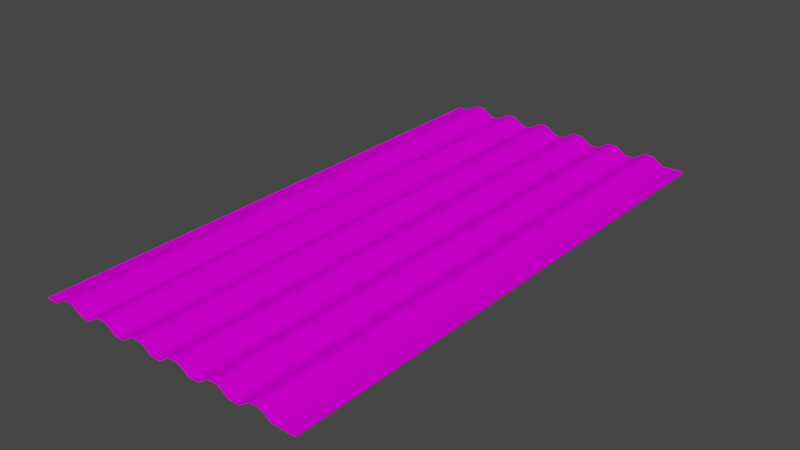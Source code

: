 # Source: me_corrugated_metal4x8.blend  (saved by Blender 3.2.14; exported with 4.5.12 LTS)
import bpy
from mathutils import Matrix  # noqa: F401  (used for matrix-valued properties, if any)

bpy.ops.wm.read_factory_settings(use_empty=True)
scene = bpy.context.scene
scene.name = 'Scene'

# ---- collections
col_collection = bpy.data.collections.new('Collection'); scene.collection.children.link(col_collection)

# ---- images (referenced by path relative to the original .blend; pixels are not part of the script)
import os
ASSET_DIR = os.environ.get("B2B_ASSET_DIR", "")  # directory of the original .blend (textures are referenced by path, not embedded)
HERE = os.path.dirname(os.path.abspath(__file__))  # packed textures are extracted next to this script under _unpacked/

def load_image(name, relpath, width, height, colorspace="sRGB"):
    """Load a texture the original file referenced (path relative to the .blend, or extracted next to this script)."""
    p = next((c for c in (os.path.join(HERE, relpath), os.path.join(ASSET_DIR, relpath)) if relpath and os.path.exists(c)), "")
    if p:
        img = bpy.data.images.load(p, check_existing=True)
        img.name = name
    else:  # same state as the original file: an image datablock whose file is absent (Cycles renders it pink)
        img = bpy.data.images.new(name, width, height)
        img.source = "FILE"
        img.filepath = "//" + (relpath or name)
    img.colorspace_settings.name = colorspace
    return img
img_me_corrugated_metal1_col_dds = load_image('me_corrugated_metal1_col.dds', 'me_corrugated_metal1_col.dds', 1024, 1024, 'sRGB')

# ---- materials (node trees are filled in below, after node groups)
mat_mtl_corrugated_metal = bpy.data.materials.new('mtl_corrugated_metal')
mat_mtl_corrugated_metal.use_transparent_shadow = False
mat_mtl_corrugated_metal.diffuse_color = (1.0, 1.0, 1.0, 1.0)
mat_mtl_corrugated_metal.roughness = 0.9684
mat_mtl_corrugated_metal.specular_intensity = 0.0

# ---- material node trees
mat_mtl_corrugated_metal.use_nodes = True; mat_mtl_corrugated_metal.node_tree.nodes.clear()
_N = mat_mtl_corrugated_metal.node_tree.nodes; _L = mat_mtl_corrugated_metal.node_tree.links
n0 = _N.new('ShaderNodeBsdfPrincipled'); n0.name = 'Principled BSDF'; n0.location = (10, 300)
n0.distribution = 'GGX'
n0.subsurface_method = 'RANDOM_WALK_SKIN'
n0.inputs[2].default_value = 0.9684
n0.inputs[3].default_value = 1.45
n0.inputs[13].default_value = 0.0
n0.inputs[27].default_value = (0.0, 0.0, 0.0, 1.0)
n0.inputs[28].default_value = 1.0
n1 = _N.new('ShaderNodeOutputMaterial'); n1.name = 'Material Output'; n1.location = (300, 300)
n2 = _N.new('ShaderNodeTexImage'); n2.name = 'Image Texture'; n2.location = (-300, 600)
n2.image = img_me_corrugated_metal1_col_dds
_L.new(n0.outputs[0], n1.inputs[0])
_L.new(n2.outputs[0], n0.inputs[0])
n1.is_active_output = True

# ---- world
world_world = bpy.data.worlds.new('World'); scene.world = world_world
world_world.use_nodes = True; world_world.node_tree.nodes.clear()
_N = world_world.node_tree.nodes; _L = world_world.node_tree.links
n0 = _N.new('ShaderNodeOutputWorld'); n0.name = 'World Output'; n0.location = (300, 300)
n1 = _N.new('ShaderNodeBackground'); n1.name = 'Background'; n1.location = (10, 300)
n1.inputs[0].default_value = (0.05088, 0.05088, 0.05088, 1.0)
_L.new(n1.outputs[0], n0.inputs[0])
n0.is_active_output = True
world_world.color = (0.05088, 0.05088, 0.05088)
world_world.use_sun_shadow = False
world_world.sun_shadow_jitter_overblur = 0.0

# ---- meshes
me_me_corrugated_metal1_lod01 = bpy.data.meshes.new('me_corrugated_metal1_lod01')
me_me_corrugated_metal1_lod01.from_pydata([(-61.97, -2.435, 121.9), (-56.62, -1.993, 121.9), (-61.97, -1.973, 121.9), (-62.09, -1.973, -121.9), (-56.62, -1.993, -121.9), (-62.09, -2.435, -121.9), (61.95, -2.445, 121.9), (62.07, -2.445, -121.9), (61.95, -1.983, 121.9), (62.07, -1.983, -121.9), (56.24, -1.993, 121.9), (61.95, -2.445, 121.9), (61.95, -1.983, 121.9), (56.24, -2.455, 121.9), (51.54, -1.993, 121.9), (51.54, -2.455, 121.9), (46.84, 0.7906, 121.9), (46.84, 1.253, 121.9), (42.13, 1.253, 121.9), (42.13, 0.7906, 121.9), (37.43, -1.993, 121.9), (37.43, -2.455, 121.9), (32.73, -1.993, 121.9), (32.73, -2.455, 121.9), (28.02, 0.7906, 121.9), (28.02, 1.253, 121.9), (23.32, 1.253, 121.9), (23.32, 0.7906, 121.9), (18.62, -1.993, 121.9), (18.62, -2.455, 121.9), (13.91, -1.993, 121.9), (13.91, -2.455, 121.9), (9.211, 0.7906, 121.9), (9.211, 1.253, 121.9), (4.508, 1.253, 121.9), (4.508, 0.7906, 121.9), (-0.1953, -1.993, 121.9), (-0.1953, -2.455, 121.9), (-4.898, -1.993, 121.9), (-4.898, -2.455, 121.9), (-9.602, 0.7906, 121.9), (-9.602, 1.253, 121.9), (-14.3, 1.253, 121.9), (-14.3, 0.7906, 121.9), (-19.01, -1.993, 121.9), (-19.01, -2.455, 121.9), (-23.71, -1.993, 121.9), (-23.71, -2.455, 121.9), (-28.41, 0.7906, 121.9), (-28.41, 1.253, 121.9), (-33.11, 1.253, 121.9), (-33.11, 0.7906, 121.9), (-37.81, -1.993, 121.9), (-37.81, -2.455, 121.9), (-42.51, -1.993, 121.9), (-42.51, -2.455, 121.9), (-47.22, 0.7906, 121.9), (-47.22, 1.253, 121.9), (-51.92, 1.253, 121.9), (-51.92, 0.7906, 121.9), (-56.62, -1.993, 121.9), (-56.62, -2.455, 121.9), (-61.97, -2.435, 121.9), (62.07, -1.983, -121.9), (56.24, -1.993, -121.9), (61.95, -1.983, 121.9), (56.24, -1.993, 121.9), (51.54, -1.993, -121.9), (51.54, -1.993, 121.9), (46.84, 1.253, -121.9), (46.84, 1.253, 121.9), (42.13, 1.253, -121.9), (42.13, 1.253, 121.9), (37.43, -1.993, -121.9), (37.43, -1.993, 121.9), (32.73, -1.993, -121.9), (32.73, -1.993, 121.9), (28.02, 1.253, -121.9), (28.02, 1.253, 121.9), (23.32, 1.253, -121.9), (23.32, 1.253, 121.9), (18.62, -1.993, -121.9), (18.62, -1.993, 121.9), (13.91, -1.993, -121.9), (13.91, -1.993, 121.9), (9.211, 1.253, -121.9), (9.211, 1.253, 121.9), (4.508, 1.253, -121.9), (4.508, 1.253, 121.9), (-0.1953, -1.993, -121.9), (-0.1953, -1.993, 121.9), (-4.898, -1.993, -121.9), (-4.898, -1.993, 121.9), (-9.602, 1.253, -121.9), (-9.602, 1.253, 121.9), (-14.3, 1.253, -121.9), (-14.3, 1.253, 121.9), (-19.01, -1.993, -121.9), (-19.01, -1.993, 121.9), (-23.71, -1.993, -121.9), (-23.71, -1.993, 121.9), (-28.41, 1.253, -121.9), (-28.41, 1.253, 121.9), (-33.11, 1.253, -121.9), (-33.11, 1.253, 121.9), (-37.81, -1.993, -121.9), (-37.81, -1.993, 121.9), (-42.51, -1.993, -121.9), (-42.51, -1.993, 121.9), (-47.22, 1.253, -121.9), (-47.22, 1.253, 121.9), (-51.92, 1.253, -121.9), (-51.92, 1.253, 121.9), (-56.62, -1.993, -121.9), (-56.62, -1.993, 121.9), (-61.97, -1.973, 121.9), (-62.09, -1.973, -121.9), (56.24, -1.993, -121.9), (62.07, -1.983, -121.9), (62.07, -2.445, -121.9), (56.24, -2.455, -121.9), (51.54, -2.455, -121.9), (51.54, -1.993, -121.9), (46.84, 0.7906, -121.9), (46.84, 1.253, -121.9), (42.13, 0.7906, -121.9), (42.13, 1.253, -121.9), (37.43, -1.993, -121.9), (37.43, -2.455, -121.9), (32.73, -2.455, -121.9), (32.73, -1.993, -121.9), (28.02, 0.7906, -121.9), (28.02, 1.253, -121.9), (23.32, 0.7906, -121.9), (23.32, 1.253, -121.9), (18.62, -1.993, -121.9), (18.62, -2.455, -121.9), (13.91, -2.455, -121.9), (13.91, -1.993, -121.9), (9.211, 0.7906, -121.9), (9.211, 1.253, -121.9), (4.508, 0.7906, -121.9), (4.508, 1.253, -121.9), (-0.1953, -1.993, -121.9), (-0.1953, -2.455, -121.9), (-4.898, -2.455, -121.9), (-4.898, -1.993, -121.9), (-9.602, 0.7906, -121.9), (-9.602, 1.253, -121.9), (-14.3, 0.7906, -121.9), (-14.3, 1.253, -121.9), (-19.01, -1.993, -121.9), (-19.01, -2.455, -121.9), (-23.71, -2.455, -121.9), (-23.71, -1.993, -121.9), (-28.41, 0.7906, -121.9), (-28.41, 1.253, -121.9), (-33.11, 0.7906, -121.9), (-33.11, 1.253, -121.9), (-37.81, -1.993, -121.9), (-37.81, -2.455, -121.9), (-42.51, -2.455, -121.9), (-42.51, -1.993, -121.9), (-47.22, 0.7906, -121.9), (-47.22, 1.253, -121.9), (-51.92, 0.7906, -121.9), (-51.92, 1.253, -121.9), (-56.62, -1.993, -121.9), (-56.62, -2.455, -121.9), (-62.09, -2.435, -121.9), (61.95, -2.445, 121.9), (56.24, -2.455, -121.9), (62.07, -2.445, -121.9), (56.24, -2.455, 121.9), (51.54, -2.455, 121.9), (51.54, -2.455, -121.9), (46.84, 0.7906, 121.9), (46.84, 0.7906, -121.9), (42.13, 0.7906, 121.9), (42.13, 0.7906, -121.9), (37.43, -2.455, 121.9), (37.43, -2.455, -121.9), (32.73, -2.455, 121.9), (32.73, -2.455, -121.9), (28.02, 0.7906, 121.9), (28.02, 0.7906, -121.9), (23.32, 0.7906, 121.9), (23.32, 0.7906, -121.9), (18.62, -2.455, 121.9), (18.62, -2.455, -121.9), (13.91, -2.455, 121.9), (13.91, -2.455, -121.9), (9.211, 0.7906, 121.9), (9.211, 0.7906, -121.9), (4.508, 0.7906, 121.9), (4.508, 0.7906, -121.9), (-0.1953, -2.455, 121.9), (-0.1953, -2.455, -121.9), (-4.898, -2.455, 121.9), (-4.898, -2.455, -121.9), (-9.602, 0.7906, 121.9), (-9.602, 0.7906, -121.9), (-14.3, 0.7906, 121.9), (-14.3, 0.7906, -121.9), (-19.01, -2.455, 121.9), (-19.01, -2.455, -121.9), (-23.71, -2.455, 121.9), (-23.71, -2.455, -121.9), (-28.41, 0.7906, 121.9), (-28.41, 0.7906, -121.9), (-33.11, 0.7906, 121.9), (-33.11, 0.7906, -121.9), (-37.81, -2.455, 121.9), (-37.81, -2.455, -121.9), (-42.51, -2.455, 121.9), (-42.51, -2.455, -121.9), (-47.22, 0.7906, 121.9), (-47.22, 0.7906, -121.9), (-51.92, 0.7906, 121.9), (-51.92, 0.7906, -121.9), (-56.62, -2.455, 121.9), (-56.62, -2.455, -121.9), (-61.97, -2.435, 121.9), (-62.09, -2.435, -121.9), (-61.97, -1.973, 121.9), (-62.09, -1.973, -121.9), (-61.97, -2.435, 121.9), (-62.09, -2.435, -121.9)], [], [(0, 1, 2), (3, 4, 5), (6, 7, 8), (7, 9, 8), (10, 11, 12), (13, 11, 10), (13, 10, 14), (15, 13, 14), (16, 15, 14), (17, 16, 14), (16, 17, 18), (19, 16, 18), (20, 19, 18), (21, 19, 20), (21, 20, 22), (23, 21, 22), (24, 23, 22), (25, 24, 22), (24, 25, 26), (27, 24, 26), (28, 27, 26), (29, 27, 28), (29, 28, 30), (31, 29, 30), (32, 31, 30), (33, 32, 30), (32, 33, 34), (35, 32, 34), (36, 35, 34), (37, 35, 36), (37, 36, 38), (39, 37, 38), (40, 39, 38), (41, 40, 38), (40, 41, 42), (43, 40, 42), (44, 43, 42), (45, 43, 44), (45, 44, 46), (47, 45, 46), (48, 47, 46), (49, 48, 46), (48, 49, 50), (51, 48, 50), (52, 51, 50), (53, 51, 52), (53, 52, 54), (55, 53, 54), (56, 55, 54), (57, 56, 54), (56, 57, 58), (59, 56, 58), (60, 59, 58), (61, 59, 60), (61, 60, 62), (63, 64, 65), (64, 66, 65), (66, 64, 67), (68, 66, 67), (67, 69, 68), (69, 70, 68), (70, 69, 71), (72, 70, 71), (71, 73, 72), (73, 74, 72), (74, 73, 75), (76, 74, 75), (75, 77, 76), (77, 78, 76), (78, 77, 79), (80, 78, 79), (79, 81, 80), (81, 82, 80), (82, 81, 83), (84, 82, 83), (83, 85, 84), (85, 86, 84), (86, 85, 87), (88, 86, 87), (87, 89, 88), (89, 90, 88), (90, 89, 91), (92, 90, 91), (91, 93, 92), (93, 94, 92), (94, 93, 95), (96, 94, 95), (95, 97, 96), (97, 98, 96), (98, 97, 99), (100, 98, 99), (99, 101, 100), (101, 102, 100), (102, 101, 103), (104, 102, 103), (103, 105, 104), (105, 106, 104), (106, 105, 107), (108, 106, 107), (107, 109, 108), (109, 110, 108), (110, 109, 111), (112, 110, 111), (111, 113, 112), (113, 114, 112), (114, 113, 115), (115, 113, 116), (117, 118, 119), (120, 117, 119), (117, 120, 121), (122, 117, 121), (123, 122, 121), (124, 122, 123), (124, 123, 125), (126, 124, 125), (127, 126, 125), (128, 127, 125), (127, 128, 129), (130, 127, 129), (131, 130, 129), (132, 130, 131), (132, 131, 133), (134, 132, 133), (135, 134, 133), (136, 135, 133), (135, 136, 137), (138, 135, 137), (139, 138, 137), (140, 138, 139), (140, 139, 141), (142, 140, 141), (143, 142, 141), (144, 143, 141), (143, 144, 145), (146, 143, 145), (147, 146, 145), (148, 146, 147), (148, 147, 149), (150, 148, 149), (151, 150, 149), (152, 151, 149), (151, 152, 153), (154, 151, 153), (155, 154, 153), (156, 154, 155), (156, 155, 157), (158, 156, 157), (159, 158, 157), (160, 159, 157), (159, 160, 161), (162, 159, 161), (163, 162, 161), (164, 162, 163), (164, 163, 165), (166, 164, 165), (167, 166, 165), (168, 167, 165), (167, 168, 169), (170, 171, 172), (173, 171, 170), (171, 173, 174), (175, 171, 174), (174, 176, 175), (176, 177, 175), (177, 176, 178), (179, 177, 178), (178, 180, 179), (180, 181, 179), (181, 180, 182), (183, 181, 182), (182, 184, 183), (184, 185, 183), (185, 184, 186), (187, 185, 186), (186, 188, 187), (188, 189, 187), (189, 188, 190), (191, 189, 190), (190, 192, 191), (192, 193, 191), (193, 192, 194), (195, 193, 194), (194, 196, 195), (196, 197, 195), (197, 196, 198), (199, 197, 198), (198, 200, 199), (200, 201, 199), (201, 200, 202), (203, 201, 202), (202, 204, 203), (204, 205, 203), (205, 204, 206), (207, 205, 206), (206, 208, 207), (208, 209, 207), (209, 208, 210), (211, 209, 210), (210, 212, 211), (212, 213, 211), (213, 212, 214), (215, 213, 214), (214, 216, 215), (216, 217, 215), (217, 216, 218), (219, 217, 218), (218, 220, 219), (220, 221, 219), (221, 220, 222), (223, 221, 222), (224, 225, 226), (225, 227, 226)])
me_me_corrugated_metal1_lod01.polygons.foreach_set('use_smooth', [True] * 212)
_uv = me_me_corrugated_metal1_lod01.uv_layers.new(name='UVMap')
_uv.uv.foreach_set('vector', [0.5068, 0.986, 0.5246, 0.9958, 0.5079, 0.986, 0.5074, 0.001825, 0.5246, 0.01171, 0.5063, 0.001825, 0.9946, 0.986, 0.995, 0.001825, 0.995, 0.986, 0.995, 0.001825, 0.9954, 0.001825, 0.995, 0.986, 0.9802, 0.9958, 0.9946, 0.986, 0.995, 0.986, 0.979, 0.986, 0.9946, 0.986, 0.9802, 0.9958, 0.979, 0.986, 0.9802, 0.9958, 0.9612, 0.9958, 0.96, 0.986, 0.979, 0.986, 0.9612, 0.9958, 0.941, 0.986, 0.96, 0.986, 0.9612, 0.9958, 0.9422, 0.9958, 0.941, 0.986, 0.9612, 0.9958, 0.941, 0.986, 0.9422, 0.9958, 0.9232, 0.9958, 0.922, 0.986, 0.941, 0.986, 0.9232, 0.9958, 0.9042, 0.9958, 0.922, 0.986, 0.9232, 0.9958, 0.9031, 0.986, 0.922, 0.986, 0.9042, 0.9958, 0.9031, 0.986, 0.9042, 0.9958, 0.8852, 0.9958, 0.8841, 0.986, 0.9031, 0.986, 0.8852, 0.9958, 0.8651, 0.986, 0.8841, 0.986, 0.8852, 0.9958, 0.8663, 0.9958, 0.8651, 0.986, 0.8852, 0.9958, 0.8651, 0.986, 0.8663, 0.9958, 0.8473, 0.9958, 0.8461, 0.986, 0.8651, 0.986, 0.8473, 0.9958, 0.8283, 0.9958, 0.8461, 0.986, 0.8473, 0.9958, 0.8271, 0.986, 0.8461, 0.986, 0.8283, 0.9958, 0.8271, 0.986, 0.8283, 0.9958, 0.8093, 0.9958, 0.8082, 0.986, 0.8271, 0.986, 0.8093, 0.9958, 0.7892, 0.986, 0.8082, 0.986, 0.8093, 0.9958, 0.7903, 0.9958, 0.7892, 0.986, 0.8093, 0.9958, 0.7892, 0.986, 0.7903, 0.9958, 0.7714, 0.9958, 0.7702, 0.986, 0.7892, 0.986, 0.7714, 0.9958, 0.7524, 0.9958, 0.7702, 0.986, 0.7714, 0.9958, 0.7512, 0.986, 0.7702, 0.986, 0.7524, 0.9958, 0.7512, 0.986, 0.7524, 0.9958, 0.7334, 0.9958, 0.7322, 0.986, 0.7512, 0.986, 0.7334, 0.9958, 0.7132, 0.986, 0.7322, 0.986, 0.7334, 0.9958, 0.7144, 0.9958, 0.7132, 0.986, 0.7334, 0.9958, 0.7132, 0.986, 0.7144, 0.9958, 0.6954, 0.9958, 0.6943, 0.986, 0.7132, 0.986, 0.6954, 0.9958, 0.6765, 0.9958, 0.6943, 0.986, 0.6954, 0.9958, 0.6753, 0.986, 0.6943, 0.986, 0.6765, 0.9958, 0.6753, 0.986, 0.6765, 0.9958, 0.6575, 0.9958, 0.6563, 0.986, 0.6753, 0.986, 0.6575, 0.9958, 0.6373, 0.986, 0.6563, 0.986, 0.6575, 0.9958, 0.6385, 0.9958, 0.6373, 0.986, 0.6575, 0.9958, 0.6373, 0.986, 0.6385, 0.9958, 0.6195, 0.9958, 0.6184, 0.986, 0.6373, 0.986, 0.6195, 0.9958, 0.6006, 0.9958, 0.6184, 0.986, 0.6195, 0.9958, 0.5994, 0.986, 0.6184, 0.986, 0.6006, 0.9958, 0.5994, 0.986, 0.6006, 0.9958, 0.5816, 0.9958, 0.5804, 0.986, 0.5994, 0.986, 0.5816, 0.9958, 0.5614, 0.986, 0.5804, 0.986, 0.5816, 0.9958, 0.5626, 0.9958, 0.5614, 0.986, 0.5816, 0.9958, 0.5614, 0.986, 0.5626, 0.9958, 0.5436, 0.9958, 0.5424, 0.986, 0.5614, 0.986, 0.5436, 0.9958, 0.5246, 0.9958, 0.5424, 0.986, 0.5436, 0.9958, 0.5235, 0.986, 0.5424, 0.986, 0.5246, 0.9958, 0.5235, 0.986, 0.5246, 0.9958, 0.5068, 0.986, 0.9954, 0.001825, 0.9802, 0.01171, 0.995, 0.986, 0.9802, 0.01171, 0.9802, 0.9958, 0.995, 0.986, 0.9802, 0.9958, 0.9802, 0.01171, 0.9612, 0.01171, 0.9612, 0.9958, 0.9802, 0.9958, 0.9612, 0.01171, 0.9612, 0.01171, 0.9422, 0.01171, 0.9612, 0.9958, 0.9422, 0.01171, 0.9422, 0.9958, 0.9612, 0.9958, 0.9422, 0.9958, 0.9422, 0.01171, 0.9232, 0.01171, 0.9232, 0.9958, 0.9422, 0.9958, 0.9232, 0.01171, 0.9232, 0.01171, 0.9042, 0.01171, 0.9232, 0.9958, 0.9042, 0.01171, 0.9042, 0.9958, 0.9232, 0.9958, 0.9042, 0.9958, 0.9042, 0.01171, 0.8852, 0.01171, 0.8852, 0.9958, 0.9042, 0.9958, 0.8852, 0.01171, 0.8852, 0.01171, 0.8663, 0.01171, 0.8852, 0.9958, 0.8663, 0.01171, 0.8663, 0.9958, 0.8852, 0.9958, 0.8663, 0.9958, 0.8663, 0.01171, 0.8473, 0.01171, 0.8473, 0.9958, 0.8663, 0.9958, 0.8473, 0.01171, 0.8473, 0.01171, 0.8283, 0.01171, 0.8473, 0.9958, 0.8283, 0.01171, 0.8283, 0.9958, 0.8473, 0.9958, 0.8283, 0.9958, 0.8283, 0.01171, 0.8093, 0.01171, 0.8093, 0.9958, 0.8283, 0.9958, 0.8093, 0.01171, 0.8093, 0.01171, 0.7903, 0.01171, 0.8093, 0.9958, 0.7903, 0.01171, 0.7903, 0.9958, 0.8093, 0.9958, 0.7903, 0.9958, 0.7903, 0.01171, 0.7714, 0.01171, 0.7714, 0.9958, 0.7903, 0.9958, 0.7714, 0.01171, 0.7714, 0.01171, 0.7524, 0.01171, 0.7714, 0.9958, 0.7524, 0.01171, 0.7524, 0.9958, 0.7714, 0.9958, 0.7524, 0.9958, 0.7524, 0.01171, 0.7334, 0.01171, 0.7334, 0.9958, 0.7524, 0.9958, 0.7334, 0.01171, 0.7334, 0.01171, 0.7144, 0.01171, 0.7334, 0.9958, 0.7144, 0.01171, 0.7144, 0.9958, 0.7334, 0.9958, 0.7144, 0.9958, 0.7144, 0.01171, 0.6954, 0.01171, 0.6954, 0.9958, 0.7144, 0.9958, 0.6954, 0.01171, 0.6954, 0.01171, 0.6765, 0.01171, 0.6954, 0.9958, 0.6765, 0.01171, 0.6765, 0.9958, 0.6954, 0.9958, 0.6765, 0.9958, 0.6765, 0.01171, 0.6575, 0.01171, 0.6575, 0.9958, 0.6765, 0.9958, 0.6575, 0.01171, 0.6575, 0.01171, 0.6385, 0.01171, 0.6575, 0.9958, 0.6385, 0.01171, 0.6385, 0.9958, 0.6575, 0.9958, 0.6385, 0.9958, 0.6385, 0.01171, 0.6195, 0.01171, 0.6195, 0.9958, 0.6385, 0.9958, 0.6195, 0.01171, 0.6195, 0.01171, 0.6006, 0.01171, 0.6195, 0.9958, 0.6006, 0.01171, 0.6006, 0.9958, 0.6195, 0.9958, 0.6006, 0.9958, 0.6006, 0.01171, 0.5816, 0.01171, 0.5816, 0.9958, 0.6006, 0.9958, 0.5816, 0.01171, 0.5816, 0.01171, 0.5626, 0.01171, 0.5816, 0.9958, 0.5626, 0.01171, 0.5626, 0.9958, 0.5816, 0.9958, 0.5626, 0.9958, 0.5626, 0.01171, 0.5436, 0.01171, 0.5436, 0.9958, 0.5626, 0.9958, 0.5436, 0.01171, 0.5436, 0.01171, 0.5246, 0.01171, 0.5436, 0.9958, 0.5246, 0.01171, 0.5246, 0.9958, 0.5436, 0.9958, 0.5246, 0.9958, 0.5246, 0.01171, 0.5079, 0.986, 0.5079, 0.986, 0.5246, 0.01171, 0.5074, 0.001825, 0.9802, 0.01171, 0.9954, 0.001825, 0.995, 0.001825, 0.979, 0.001825, 0.9802, 0.01171, 0.995, 0.001825, 0.9802, 0.01171, 0.979, 0.001825, 0.96, 0.001825, 0.9612, 0.01171, 0.9802, 0.01171, 0.96, 0.001825, 0.941, 0.001825, 0.9612, 0.01171, 0.96, 0.001825, 0.9422, 0.01171, 0.9612, 0.01171, 0.941, 0.001825, 0.9422, 0.01171, 0.941, 0.001825, 0.922, 0.001825, 0.9232, 0.01171, 0.9422, 0.01171, 0.922, 0.001825, 0.9042, 0.01171, 0.9232, 0.01171, 0.922, 0.001825, 0.9031, 0.001825, 0.9042, 0.01171, 0.922, 0.001825, 0.9042, 0.01171, 0.9031, 0.001825, 0.8841, 0.001825, 0.8852, 0.01171, 0.9042, 0.01171, 0.8841, 0.001825, 0.8651, 0.001825, 0.8852, 0.01171, 0.8841, 0.001825, 0.8663, 0.01171, 0.8852, 0.01171, 0.8651, 0.001825, 0.8663, 0.01171, 0.8651, 0.001825, 0.8461, 0.001825, 0.8473, 0.01171, 0.8663, 0.01171, 0.8461, 0.001825, 0.8283, 0.01171, 0.8473, 0.01171, 0.8461, 0.001825, 0.8271, 0.001825, 0.8283, 0.01171, 0.8461, 0.001825, 0.8283, 0.01171, 0.8271, 0.001825, 0.8082, 0.001825, 0.8093, 0.01171, 0.8283, 0.01171, 0.8082, 0.001825, 0.7892, 0.001825, 0.8093, 0.01171, 0.8082, 0.001825, 0.7903, 0.01171, 0.8093, 0.01171, 0.7892, 0.001825, 0.7903, 0.01171, 0.7892, 0.001825, 0.7702, 0.001825, 0.7714, 0.01171, 0.7903, 0.01171, 0.7702, 0.001825, 0.7524, 0.01171, 0.7714, 0.01171, 0.7702, 0.001825, 0.7512, 0.001825, 0.7524, 0.01171, 0.7702, 0.001825, 0.7524, 0.01171, 0.7512, 0.001825, 0.7322, 0.001825, 0.7334, 0.01171, 0.7524, 0.01171, 0.7322, 0.001825, 0.7132, 0.001825, 0.7334, 0.01171, 0.7322, 0.001825, 0.7144, 0.01171, 0.7334, 0.01171, 0.7132, 0.001825, 0.7144, 0.01171, 0.7132, 0.001825, 0.6943, 0.001825, 0.6954, 0.01171, 0.7144, 0.01171, 0.6943, 0.001825, 0.6765, 0.01171, 0.6954, 0.01171, 0.6943, 0.001825, 0.6753, 0.001825, 0.6765, 0.01171, 0.6943, 0.001825, 0.6765, 0.01171, 0.6753, 0.001825, 0.6563, 0.001825, 0.6575, 0.01171, 0.6765, 0.01171, 0.6563, 0.001825, 0.6373, 0.001825, 0.6575, 0.01171, 0.6563, 0.001825, 0.6385, 0.01171, 0.6575, 0.01171, 0.6373, 0.001825, 0.6385, 0.01171, 0.6373, 0.001825, 0.6184, 0.001825, 0.6195, 0.01171, 0.6385, 0.01171, 0.6184, 0.001825, 0.6006, 0.01171, 0.6195, 0.01171, 0.6184, 0.001825, 0.5994, 0.001825, 0.6006, 0.01171, 0.6184, 0.001825, 0.6006, 0.01171, 0.5994, 0.001825, 0.5804, 0.001825, 0.5816, 0.01171, 0.6006, 0.01171, 0.5804, 0.001825, 0.5614, 0.001825, 0.5816, 0.01171, 0.5804, 0.001825, 0.5626, 0.01171, 0.5816, 0.01171, 0.5614, 0.001825, 0.5626, 0.01171, 0.5614, 0.001825, 0.5424, 0.001825, 0.5436, 0.01171, 0.5626, 0.01171, 0.5424, 0.001825, 0.5246, 0.01171, 0.5436, 0.01171, 0.5424, 0.001825, 0.5235, 0.001825, 0.5246, 0.01171, 0.5424, 0.001825, 0.5246, 0.01171, 0.5235, 0.001825, 0.5063, 0.001825, 0.5068, 0.986, 0.5223, 0.001825, 0.5063, 0.001825, 0.5223, 0.986, 0.5223, 0.001825, 0.5068, 0.986, 0.5223, 0.001825, 0.5223, 0.986, 0.5413, 0.986, 0.5413, 0.001825, 0.5223, 0.001825, 0.5413, 0.986, 0.5413, 0.986, 0.5603, 0.986, 0.5413, 0.001825, 0.5603, 0.986, 0.5603, 0.001825, 0.5413, 0.001825, 0.5603, 0.001825, 0.5603, 0.986, 0.5793, 0.986, 0.5793, 0.001825, 0.5603, 0.001825, 0.5793, 0.986, 0.5793, 0.986, 0.5982, 0.986, 0.5793, 0.001825, 0.5982, 0.986, 0.5982, 0.001825, 0.5793, 0.001825, 0.5982, 0.001825, 0.5982, 0.986, 0.6172, 0.986, 0.6172, 0.001825, 0.5982, 0.001825, 0.6172, 0.986, 0.6172, 0.986, 0.6362, 0.986, 0.6172, 0.001825, 0.6362, 0.986, 0.6362, 0.001825, 0.6172, 0.001825, 0.6362, 0.001825, 0.6362, 0.986, 0.6552, 0.986, 0.6552, 0.001825, 0.6362, 0.001825, 0.6552, 0.986, 0.6552, 0.986, 0.6742, 0.986, 0.6552, 0.001825, 0.6742, 0.986, 0.6742, 0.001825, 0.6552, 0.001825, 0.6742, 0.001825, 0.6742, 0.986, 0.6932, 0.986, 0.6932, 0.001825, 0.6742, 0.001825, 0.6932, 0.986, 0.6932, 0.986, 0.7121, 0.986, 0.6932, 0.001825, 0.7121, 0.986, 0.7121, 0.001825, 0.6932, 0.001825, 0.7121, 0.001825, 0.7121, 0.986, 0.7311, 0.986, 0.7311, 0.001825, 0.7121, 0.001825, 0.7311, 0.986, 0.7311, 0.986, 0.7501, 0.986, 0.7311, 0.001825, 0.7501, 0.986, 0.7501, 0.001825, 0.7311, 0.001825, 0.7501, 0.001825, 0.7501, 0.986, 0.7691, 0.986, 0.7691, 0.001825, 0.7501, 0.001825, 0.7691, 0.986, 0.7691, 0.986, 0.7881, 0.986, 0.7691, 0.001825, 0.7881, 0.986, 0.7881, 0.001825, 0.7691, 0.001825, 0.7881, 0.001825, 0.7881, 0.986, 0.807, 0.986, 0.807, 0.001825, 0.7881, 0.001825, 0.807, 0.986, 0.807, 0.986, 0.826, 0.986, 0.807, 0.001825, 0.826, 0.986, 0.826, 0.001825, 0.807, 0.001825, 0.826, 0.001825, 0.826, 0.986, 0.845, 0.986, 0.845, 0.001825, 0.826, 0.001825, 0.845, 0.986, 0.845, 0.986, 0.864, 0.986, 0.845, 0.001825, 0.864, 0.986, 0.864, 0.001825, 0.845, 0.001825, 0.864, 0.001825, 0.864, 0.986, 0.883, 0.986, 0.883, 0.001825, 0.864, 0.001825, 0.883, 0.986, 0.883, 0.986, 0.9019, 0.986, 0.883, 0.001825, 0.9019, 0.986, 0.9019, 0.001825, 0.883, 0.001825, 0.9019, 0.001825, 0.9019, 0.986, 0.9209, 0.986, 0.9209, 0.001825, 0.9019, 0.001825, 0.9209, 0.986, 0.9209, 0.986, 0.9399, 0.986, 0.9209, 0.001825, 0.9399, 0.986, 0.9399, 0.001825, 0.9209, 0.001825, 0.9399, 0.001825, 0.9399, 0.986, 0.9589, 0.986, 0.9589, 0.001825, 0.9399, 0.001825, 0.9589, 0.986, 0.9589, 0.986, 0.9778, 0.986, 0.9589, 0.001825, 0.9778, 0.986, 0.9778, 0.001825, 0.9589, 0.001825, 0.9778, 0.001825, 0.9778, 0.986, 0.9946, 0.986, 0.995, 0.001825, 0.9778, 0.001825, 0.9946, 0.986, 0.5079, 0.986, 0.5074, 0.001825, 0.5068, 0.986, 0.5074, 0.001825, 0.5063, 0.001825, 0.5068, 0.986])
me_me_corrugated_metal1_lod01.materials.append(mat_mtl_corrugated_metal)
me_me_corrugated_metal1_lod01.update()
me_me_corrugated_metal1_lod01.normals_split_custom_set([tuple(v) for v in zip(*[iter([1.35e-06, 0.0, 1.0, 1.35e-06, 0.0, 1.0, 1.35e-06, 0.0, 1.0, 0.0, 0.0, -1.0, 0.0, 0.0, -1.0, 0.0, 0.0, -1.0, 0.8839, -0.4676, 0.0003383, 0.8839, -0.4676, 0.0002487, 1.0, 0.0, 0.0004842, 0.8839, -0.4676, 0.0002487, 1.0, 0.0, 0.0004842, 1.0, 0.0, 0.0004842, 1.297e-06, 0.0, 1.0, -2.593e-06, 0.0, 1.0, -2.89e-06, 0.0, 1.0, 1.444e-06, 0.0, 1.0, -2.593e-06, 0.0, 1.0, 1.297e-06, 0.0, 1.0, 1.444e-06, 0.0, 1.0, 1.297e-06, 0.0, 1.0, 9.863e-06, 0.0, 1.0, 6.685e-06, 0.0, 1.0, 1.444e-06, 0.0, 1.0, 9.863e-06, 0.0, 1.0, 3.263e-07, 0.0, 1.0, 6.685e-06, 0.0, 1.0, 9.863e-06, 0.0, 1.0, 0.0, 0.0, 1.0, 3.263e-07, 0.0, 1.0, 9.863e-06, 0.0, 1.0, 3.263e-07, 0.0, 1.0, 0.0, 0.0, 1.0, -2.674e-06, 0.0, 1.0, -4.467e-06, 0.0, 1.0, 3.263e-07, 0.0, 1.0, -2.674e-06, 0.0, 1.0, -1.591e-05, 0.0, 1.0, -4.467e-06, 0.0, 1.0, -2.674e-06, 0.0, 1.0, -1.07e-05, 0.0, 1.0, -4.467e-06, 0.0, 1.0, -1.591e-05, 0.0, 1.0, -1.07e-05, 0.0, 1.0, -1.591e-05, 0.0, 1.0, 9.863e-06, 0.0, 1.0, 6.685e-06, 0.0, 1.0, -1.07e-05, 0.0, 1.0, 9.863e-06, 0.0, 1.0, 3.263e-07, 0.0, 1.0, 6.685e-06, 0.0, 1.0, 9.863e-06, 0.0, 1.0, 0.0, 0.0, 1.0, 3.263e-07, 0.0, 1.0, 9.863e-06, 0.0, 1.0, 3.263e-07, 0.0, 1.0, 0.0, 0.0, 1.0, -2.674e-06, 0.0, 1.0, -4.467e-06, 0.0, 1.0, 3.263e-07, 0.0, 1.0, -2.674e-06, 0.0, 1.0, -1.591e-05, 0.0, 1.0, -4.467e-06, 0.0, 1.0, -2.674e-06, 0.0, 1.0, -1.07e-05, 0.0, 1.0, -4.467e-06, 0.0, 1.0, -1.591e-05, 0.0, 1.0, -1.07e-05, 0.0, 1.0, -1.591e-05, 0.0, 1.0, 9.863e-06, 0.0, 1.0, 6.685e-06, 0.0, 1.0, -1.07e-05, 0.0, 1.0, 9.863e-06, 0.0, 1.0, 3.263e-07, 0.0, 1.0, 6.685e-06, 0.0, 1.0, 9.863e-06, 0.0, 1.0, 0.0, 0.0, 1.0, 3.263e-07, 0.0, 1.0, 9.863e-06, 0.0, 1.0, 3.263e-07, 0.0, 1.0, 0.0, 0.0, 1.0, -2.674e-06, 0.0, 1.0, -4.467e-06, 0.0, 1.0, 3.263e-07, 0.0, 1.0, -2.674e-06, 0.0, 1.0, -1.591e-05, 0.0, 1.0, -4.467e-06, 0.0, 1.0, -2.674e-06, 0.0, 1.0, -1.07e-05, 0.0, 1.0, -4.467e-06, 0.0, 1.0, -1.591e-05, 0.0, 1.0, -1.07e-05, 0.0, 1.0, -1.591e-05, 0.0, 1.0, 9.863e-06, 0.0, 1.0, 6.685e-06, 0.0, 1.0, -1.07e-05, 0.0, 1.0, 9.863e-06, 0.0, 1.0, 3.263e-07, 0.0, 1.0, 6.685e-06, 0.0, 1.0, 9.863e-06, 0.0, 1.0, 0.0, 0.0, 1.0, 3.263e-07, 0.0, 1.0, 9.863e-06, 0.0, 1.0, 3.263e-07, 0.0, 1.0, 0.0, 0.0, 1.0, -2.674e-06, 0.0, 1.0, -4.467e-06, 0.0, 1.0, 3.263e-07, 0.0, 1.0, -2.674e-06, 0.0, 1.0, -1.591e-05, 0.0, 1.0, -4.467e-06, 0.0, 1.0, -2.674e-06, 0.0, 1.0, -1.07e-05, 0.0, 1.0, -4.467e-06, 0.0, 1.0, -1.591e-05, 0.0, 1.0, -1.07e-05, 0.0, 1.0, -1.591e-05, 0.0, 1.0, 9.863e-06, 0.0, 1.0, 6.685e-06, 0.0, 1.0, -1.07e-05, 0.0, 1.0, 9.863e-06, 0.0, 1.0, 3.263e-07, 0.0, 1.0, 6.685e-06, 0.0, 1.0, 9.863e-06, 0.0, 1.0, 0.0, 0.0, 1.0, 3.263e-07, 0.0, 1.0, 9.863e-06, 0.0, 1.0, 3.263e-07, 0.0, 1.0, 0.0, 0.0, 1.0, -2.676e-06, 0.0, 1.0, -4.472e-06, 0.0, 1.0, 3.263e-07, 0.0, 1.0, -2.676e-06, 0.0, 1.0, -1.593e-05, 0.0, 1.0, -4.472e-06, 0.0, 1.0, -2.676e-06, 0.0, 1.0, -1.07e-05, 0.0, 1.0, -4.472e-06, 0.0, 1.0, -1.593e-05, 0.0, 1.0, -1.07e-05, 0.0, 1.0, -1.593e-05, 0.0, 1.0, 9.863e-06, 0.0, 1.0, 6.685e-06, 0.0, 1.0, -1.07e-05, 0.0, 1.0, 9.863e-06, 0.0, 1.0, 3.263e-07, 0.0, 1.0, 6.685e-06, 0.0, 1.0, 9.863e-06, 0.0, 1.0, 0.0, 0.0, 1.0, 3.263e-07, 0.0, 1.0, 9.863e-06, 0.0, 1.0, 3.263e-07, 0.0, 1.0, 0.0, 0.0, 1.0, -2.674e-06, 0.0, 1.0, -4.467e-06, 0.0, 1.0, 3.263e-07, 0.0, 1.0, -2.674e-06, 0.0, 1.0, -1.627e-05, 0.0, 1.0, -4.467e-06, 0.0, 1.0, -2.674e-06, 0.0, 1.0, -1.071e-05, 0.0, 1.0, -4.467e-06, 0.0, 1.0, -1.627e-05, 0.0, 1.0, -1.071e-05, 0.0, 1.0, -1.627e-05, 0.0, 1.0, 0.0, 0.0, 1.0, -0.007419, 1.0, 0.0001331, -0.003877, 1.0, 7.369e-05, 0.003856, 1.0, -0.0001307, -0.003877, 1.0, 7.369e-05, 0.002334, 1.0, -7.85e-05, 0.003856, 1.0, -0.0001307, 0.002334, 1.0, -7.85e-05, -0.003877, 1.0, 7.369e-05, 0.2975, 0.9547, 0.0, 0.2975, 0.9547, 0.0, 0.002334, 1.0, -7.85e-05, 0.2975, 0.9547, 0.0, 0.2975, 0.9547, 0.0, 0.2975, 0.9547, 0.0, 0.2975, 0.9547, 0.0, 0.2975, 0.9547, 0.0, 0.2975, 0.9547, 0.0, 0.2975, 0.9547, 0.0, 0.2975, 0.9547, 0.0, 0.2975, 0.9547, 0.0, -0.2975, 0.9547, 0.0, -0.2975, 0.9547, 0.0, 0.2975, 0.9547, 0.0, -0.2975, 0.9547, 0.0, -0.2975, 0.9547, 0.0, -0.2975, 0.9547, 0.0, -0.2975, 0.9547, 0.0, -0.2975, 0.9547, 0.0, -0.2975, 0.9547, 0.0, -0.2975, 0.9547, 0.0, -0.2975, 0.9547, 0.0, -0.2975, 0.9547, 0.0, 0.2975, 0.9547, 0.0, 0.2975, 0.9547, 0.0, -0.2975, 0.9547, 0.0, 0.2975, 0.9547, 0.0, 0.2975, 0.9547, 0.0, 0.2975, 0.9547, 0.0, 0.2975, 0.9547, 0.0, 0.2975, 0.9547, 0.0, 0.2975, 0.9547, 0.0, 0.2975, 0.9547, 0.0, 0.2975, 0.9547, 0.0, 0.2975, 0.9547, 0.0, -0.2975, 0.9547, 0.0, -0.2975, 0.9547, 0.0, 0.2975, 0.9547, 0.0, -0.2975, 0.9547, 0.0, -0.2975, 0.9547, 0.0, -0.2975, 0.9547, 0.0, -0.2975, 0.9547, 0.0, -0.2975, 0.9547, 0.0, -0.2975, 0.9547, 0.0, -0.2975, 0.9547, 0.0, -0.2975, 0.9547, 0.0, -0.2975, 0.9547, 0.0, 0.2975, 0.9547, 0.0, 0.2975, 0.9547, 0.0, -0.2975, 0.9547, 0.0, 0.2975, 0.9547, 0.0, 0.2975, 0.9547, 0.0, 0.2975, 0.9547, 0.0, 0.2975, 0.9547, 0.0, 0.2975, 0.9547, 0.0, 0.2975, 0.9547, 0.0, 0.2975, 0.9547, 0.0, 0.2975, 0.9547, 0.0, 0.2975, 0.9547, 0.0, -0.2975, 0.9547, 0.0, -0.2975, 0.9547, 0.0, 0.2975, 0.9547, 0.0, -0.2975, 0.9547, 0.0, -0.2975, 0.9547, 0.0, -0.2975, 0.9547, 0.0, -0.2975, 0.9547, 0.0, -0.2975, 0.9547, 0.0, -0.2975, 0.9547, 0.0, -0.2975, 0.9547, 0.0, -0.2975, 0.9547, 0.0, -0.2975, 0.9547, 0.0, 0.2975, 0.9547, 0.0, 0.2975, 0.9547, 0.0, -0.2975, 0.9547, 0.0, 0.2975, 0.9547, 0.0, 0.2975, 0.9547, 0.0, 0.2975, 0.9547, 0.0, 0.2975, 0.9547, 0.0, 0.2975, 0.9547, 0.0, 0.2975, 0.9547, 0.0, 0.2975, 0.9547, 0.0, 0.2975, 0.9547, 0.0, 0.2975, 0.9547, 0.0, -0.2975, 0.9547, 0.0, -0.2975, 0.9547, 0.0, 0.2975, 0.9547, 0.0, -0.2975, 0.9547, 0.0, -0.2975, 0.9547, 0.0, -0.2975, 0.9547, 0.0, -0.2975, 0.9547, 0.0, -0.2975, 0.9547, 0.0, -0.2975, 0.9547, 0.0, -0.2975, 0.9547, 0.0, -0.2975, 0.9547, 0.0, -0.2975, 0.9547, 0.0, 0.2975, 0.9547, 0.0, 0.2975, 0.9547, 0.0, -0.2975, 0.9547, 0.0, 0.2975, 0.9547, 0.0, 0.2975, 0.9547, 0.0, 0.2975, 0.9547, 0.0, 0.2975, 0.9547, 0.0, 0.2975, 0.9547, 0.0, 0.2975, 0.9547, 0.0, 0.2975, 0.9547, 0.0, 0.2975, 0.9547, 0.0, 0.2975, 0.9547, 0.0, -0.2977, 0.9547, 0.0, -0.2977, 0.9547, 0.0, 0.2975, 0.9547, 0.0, -0.2977, 0.9547, 0.0, -0.2977, 0.9547, 0.0, -0.2977, 0.9547, 0.0, -0.2977, 0.9547, 0.0, -0.2977, 0.9547, 0.0, -0.2977, 0.9547, 0.0, -0.2977, 0.9547, 0.0, -0.2977, 0.9547, 0.0, -0.2977, 0.9547, 0.0, 0.2975, 0.9547, 0.0, 0.2975, 0.9547, 0.0, -0.2977, 0.9547, 0.0, 0.2975, 0.9547, 0.0, 0.2975, 0.9547, 0.0, 0.2975, 0.9547, 0.0, 0.2975, 0.9547, 0.0, 0.2975, 0.9547, 0.0, 0.2975, 0.9547, 0.0, 0.2975, 0.9547, 0.0, 0.2975, 0.9547, 0.0, 0.2975, 0.9547, 0.0, -0.2975, 0.9547, 0.0, -0.2975, 0.9547, 0.0, 0.2975, 0.9547, 0.0, -0.2975, 0.9547, 0.0, -0.2975, 0.9547, 0.0, -0.2922, 0.9563, 9.381e-05, -0.2975, 0.9547, 0.0, -0.2922, 0.9563, 9.381e-05, -0.2996, 0.9541, -0.0001098, -0.2975, 0.9547, 0.0, -0.2996, 0.9541, -0.0001098, -0.2922, 0.9563, 9.381e-05, -0.002894, 1.0, -0.0001429, -0.002894, 1.0, -0.0001429, -0.2922, 0.9563, 9.381e-05, 0.01045, 0.9999, 0.000144, 1.274e-06, 0.0, -1.0, -2.831e-06, 0.0, -1.0, -2.546e-06, 0.0, -1.0, 1.415e-06, 0.0, -1.0, 1.274e-06, 0.0, -1.0, -2.546e-06, 0.0, -1.0, 1.274e-06, 0.0, -1.0, 1.415e-06, 0.0, -1.0, 6.685e-06, 0.0, -1.0, 9.863e-06, 0.0, -1.0, 1.274e-06, 0.0, -1.0, 6.685e-06, 0.0, -1.0, 3.263e-07, 0.0, -1.0, 9.863e-06, 0.0, -1.0, 6.685e-06, 0.0, -1.0, 0.0, 0.0, -1.0, 9.863e-06, 0.0, -1.0, 3.263e-07, 0.0, -1.0, 0.0, 0.0, -1.0, 3.263e-07, 0.0, -1.0, -4.467e-06, 0.0, -1.0, -2.674e-06, 0.0, -1.0, 0.0, 0.0, -1.0, -4.467e-06, 0.0, -1.0, -1.591e-05, 0.0, -1.0, -2.674e-06, 0.0, -1.0, -4.467e-06, 0.0, -1.0, -1.07e-05, 0.0, -1.0, -1.591e-05, 0.0, -1.0, -4.467e-06, 0.0, -1.0, -1.591e-05, 0.0, -1.0, -1.07e-05, 0.0, -1.0, 6.685e-06, 0.0, -1.0, 9.863e-06, 0.0, -1.0, -1.591e-05, 0.0, -1.0, 6.685e-06, 0.0, -1.0, 3.263e-07, 0.0, -1.0, 9.863e-06, 0.0, -1.0, 6.685e-06, 0.0, -1.0, 0.0, 0.0, -1.0, 9.863e-06, 0.0, -1.0, 3.263e-07, 0.0, -1.0, 0.0, 0.0, -1.0, 3.263e-07, 0.0, -1.0, -4.467e-06, 0.0, -1.0, -2.674e-06, 0.0, -1.0, 0.0, 0.0, -1.0, -4.467e-06, 0.0, -1.0, -1.591e-05, 0.0, -1.0, -2.674e-06, 0.0, -1.0, -4.467e-06, 0.0, -1.0, -1.07e-05, 0.0, -1.0, -1.591e-05, 0.0, -1.0, -4.467e-06, 0.0, -1.0, -1.591e-05, 0.0, -1.0, -1.07e-05, 0.0, -1.0, 6.685e-06, 0.0, -1.0, 9.863e-06, 0.0, -1.0, -1.591e-05, 0.0, -1.0, 6.685e-06, 0.0, -1.0, 3.263e-07, 0.0, -1.0, 9.863e-06, 0.0, -1.0, 6.685e-06, 0.0, -1.0, 0.0, 0.0, -1.0, 9.863e-06, 0.0, -1.0, 3.263e-07, 0.0, -1.0, 0.0, 0.0, -1.0, 3.263e-07, 0.0, -1.0, -4.467e-06, 0.0, -1.0, -2.674e-06, 0.0, -1.0, 0.0, 0.0, -1.0, -4.467e-06, 0.0, -1.0, -1.591e-05, 0.0, -1.0, -2.674e-06, 0.0, -1.0, -4.467e-06, 0.0, -1.0, -1.07e-05, 0.0, -1.0, -1.591e-05, 0.0, -1.0, -4.467e-06, 0.0, -1.0, -1.591e-05, 0.0, -1.0, -1.07e-05, 0.0, -1.0, 6.685e-06, 0.0, -1.0, 9.863e-06, 0.0, -1.0, -1.591e-05, 0.0, -1.0, 6.685e-06, 0.0, -1.0, 3.263e-07, 0.0, -1.0, 9.863e-06, 0.0, -1.0, 6.685e-06, 0.0, -1.0, 0.0, 0.0, -1.0, 9.863e-06, 0.0, -1.0, 3.263e-07, 0.0, -1.0, 0.0, 0.0, -1.0, 3.263e-07, 0.0, -1.0, -4.467e-06, 0.0, -1.0, -2.674e-06, 0.0, -1.0, 0.0, 0.0, -1.0, -4.467e-06, 0.0, -1.0, -1.591e-05, 0.0, -1.0, -2.674e-06, 0.0, -1.0, -4.467e-06, 0.0, -1.0, -1.07e-05, 0.0, -1.0, -1.591e-05, 0.0, -1.0, -4.467e-06, 0.0, -1.0, -1.591e-05, 0.0, -1.0, -1.07e-05, 0.0, -1.0, 6.685e-06, 0.0, -1.0, 9.863e-06, 0.0, -1.0, -1.591e-05, 0.0, -1.0, 6.685e-06, 0.0, -1.0, 3.263e-07, 0.0, -1.0, 9.863e-06, 0.0, -1.0, 6.685e-06, 0.0, -1.0, 0.0, 0.0, -1.0, 9.863e-06, 0.0, -1.0, 3.263e-07, 0.0, -1.0, 0.0, 0.0, -1.0, 3.263e-07, 0.0, -1.0, -4.472e-06, 0.0, -1.0, -2.676e-06, 0.0, -1.0, 0.0, 0.0, -1.0, -4.472e-06, 0.0, -1.0, -1.593e-05, 0.0, -1.0, -2.676e-06, 0.0, -1.0, -4.472e-06, 0.0, -1.0, -1.07e-05, 0.0, -1.0, -1.593e-05, 0.0, -1.0, -4.472e-06, 0.0, -1.0, -1.593e-05, 0.0, -1.0, -1.07e-05, 0.0, -1.0, 6.685e-06, 0.0, -1.0, 9.863e-06, 0.0, -1.0, -1.593e-05, 0.0, -1.0, 6.685e-06, 0.0, -1.0, 3.263e-07, 0.0, -1.0, 9.863e-06, 0.0, -1.0, 6.685e-06, 0.0, -1.0, 0.0, 0.0, -1.0, 9.863e-06, 0.0, -1.0, 3.263e-07, 0.0, -1.0, 0.0, 0.0, -1.0, 3.263e-07, 0.0, -1.0, -4.467e-06, 0.0, -1.0, -2.674e-06, 0.0, -1.0, 0.0, 0.0, -1.0, -4.467e-06, 0.0, -1.0, -1.68e-05, 0.0, -1.0, -2.674e-06, 0.0, -1.0, -4.467e-06, 0.0, -1.0, -1.153e-05, 0.0, -1.0, -1.68e-05, 0.0, -1.0, -4.467e-06, 0.0, -1.0, -1.68e-05, 0.0, -1.0, -1.153e-05, 0.0, -1.0, -1.321e-06, 0.0, -1.0, 0.4642, -0.8857, 0.0003266, 0.003399, -1.0, -6.22e-05, 0.4741, -0.8804, 0.0001081, -0.001713, -1.0, 6.331e-05, 0.003399, -1.0, -6.22e-05, 0.4642, -0.8857, 0.0003266, 0.003399, -1.0, -6.22e-05, -0.001713, -1.0, 6.331e-05, -0.2975, -0.9547, 0.0, -0.2975, -0.9547, 0.0, 0.003399, -1.0, -6.22e-05, -0.2975, -0.9547, 0.0, -0.2975, -0.9547, 0.0, -0.2975, -0.9547, 0.0, -0.2975, -0.9547, 0.0, -0.2975, -0.9547, 0.0, -0.2975, -0.9547, 0.0, -0.2975, -0.9547, 0.0, -0.2975, -0.9547, 0.0, -0.2975, -0.9547, 0.0, 0.2975, -0.9547, 0.0, 0.2975, -0.9547, 0.0, -0.2975, -0.9547, 0.0, 0.2975, -0.9547, 0.0, 0.2975, -0.9547, 0.0, 0.2975, -0.9547, 0.0, 0.2975, -0.9547, 0.0, 0.2975, -0.9547, 0.0, 0.2975, -0.9547, 0.0, 0.2975, -0.9547, 0.0, 0.2975, -0.9547, 0.0, 0.2975, -0.9547, 0.0, -0.2975, -0.9547, 0.0, -0.2975, -0.9547, 0.0, 0.2975, -0.9547, 0.0, -0.2975, -0.9547, 0.0, -0.2975, -0.9547, 0.0, -0.2975, -0.9547, 0.0, -0.2975, -0.9547, 0.0, -0.2975, -0.9547, 0.0, -0.2975, -0.9547, 0.0, -0.2975, -0.9547, 0.0, -0.2975, -0.9547, 0.0, -0.2975, -0.9547, 0.0, 0.2975, -0.9547, 0.0, 0.2975, -0.9547, 0.0, -0.2975, -0.9547, 0.0, 0.2975, -0.9547, 0.0, 0.2975, -0.9547, 0.0, 0.2975, -0.9547, 0.0, 0.2975, -0.9547, 0.0, 0.2975, -0.9547, 0.0, 0.2975, -0.9547, 0.0, 0.2975, -0.9547, 0.0, 0.2975, -0.9547, 0.0, 0.2975, -0.9547, 0.0, -0.2975, -0.9547, 0.0, -0.2975, -0.9547, 0.0, 0.2975, -0.9547, 0.0, -0.2975, -0.9547, 0.0, -0.2975, -0.9547, 0.0, -0.2975, -0.9547, 0.0, -0.2975, -0.9547, 0.0, -0.2975, -0.9547, 0.0, -0.2975, -0.9547, 0.0, -0.2975, -0.9547, 0.0, -0.2975, -0.9547, 0.0, -0.2975, -0.9547, 0.0, 0.2975, -0.9547, 0.0, 0.2975, -0.9547, 0.0, -0.2975, -0.9547, 0.0, 0.2975, -0.9547, 0.0, 0.2975, -0.9547, 0.0, 0.2975, -0.9547, 0.0, 0.2975, -0.9547, 0.0, 0.2975, -0.9547, 0.0, 0.2975, -0.9547, 0.0, 0.2975, -0.9547, 0.0, 0.2975, -0.9547, 0.0, 0.2975, -0.9547, 0.0, -0.2975, -0.9547, 0.0, -0.2975, -0.9547, 0.0, 0.2975, -0.9547, 0.0, -0.2975, -0.9547, 0.0, -0.2975, -0.9547, 0.0, -0.2975, -0.9547, 0.0, -0.2975, -0.9547, 0.0, -0.2975, -0.9547, 0.0, -0.2975, -0.9547, 0.0, -0.2975, -0.9547, 0.0, -0.2975, -0.9547, 0.0, -0.2975, -0.9547, 0.0, 0.2975, -0.9547, 0.0, 0.2975, -0.9547, 0.0, -0.2975, -0.9547, 0.0, 0.2975, -0.9547, 0.0, 0.2975, -0.9547, 0.0, 0.2975, -0.9547, 0.0, 0.2975, -0.9547, 0.0, 0.2975, -0.9547, 0.0, 0.2975, -0.9547, 0.0, 0.2975, -0.9547, 0.0, 0.2975, -0.9547, 0.0, 0.2975, -0.9547, 0.0, -0.2975, -0.9547, 0.0, -0.2975, -0.9547, 0.0, 0.2975, -0.9547, 0.0, -0.2975, -0.9547, 0.0, -0.2975, -0.9547, 0.0, -0.2975, -0.9547, 0.0, -0.2975, -0.9547, 0.0, -0.2975, -0.9547, 0.0, -0.2975, -0.9547, 0.0, -0.2975, -0.9547, 0.0, -0.2975, -0.9547, 0.0, -0.2975, -0.9547, 0.0, 0.2977, -0.9547, 0.0, 0.2977, -0.9547, 0.0, -0.2975, -0.9547, 0.0, 0.2977, -0.9547, 0.0, 0.2977, -0.9547, 0.0, 0.2977, -0.9547, 0.0, 0.2977, -0.9547, 0.0, 0.2977, -0.9547, 0.0, 0.2977, -0.9547, 0.0, 0.2977, -0.9547, 0.0, 0.2977, -0.9547, 0.0, 0.2977, -0.9547, 0.0, -0.2975, -0.9547, 0.0, -0.2975, -0.9547, 0.0, 0.2977, -0.9547, 0.0, -0.2975, -0.9547, 0.0, -0.2975, -0.9547, 0.0, -0.2975, -0.9547, 0.0, -0.2975, -0.9547, 0.0, -0.2975, -0.9547, 0.0, -0.2975, -0.9547, 0.0, -0.2975, -0.9547, 0.0, -0.2975, -0.9547, 0.0, -0.2975, -0.9547, 0.0, 0.2975, -0.9547, 0.0, 0.2975, -0.9547, 0.0, -0.2975, -0.9547, 0.0, 0.2975, -0.9547, 0.0, 0.2975, -0.9547, 0.0, 0.2986, -0.9544, 8.424e-05, 0.2975, -0.9547, 0.0, 0.2986, -0.9544, 8.424e-05, 0.2928, -0.9562, -7.787e-05, 0.2975, -0.9547, 0.0, 0.2928, -0.9562, -7.787e-05, 0.2986, -0.9544, 8.424e-05, -0.4385, -0.8987, 0.0003699, -0.4504, -0.8928, 0.0001671, 0.2928, -0.9562, -7.787e-05, -0.4385, -0.8987, 0.0003699, -1.0, 0.0, 0.0004842, -1.0, 0.0, 0.0004842, -0.8975, -0.441, 0.0004135, -1.0, 0.0, 0.0004842, -0.8975, -0.441, 0.0003288, -0.8975, -0.441, 0.0004135])] * 3)])

# ---- objects
ob_me_corrugated_metal1_lod01 = bpy.data.objects.new('me_corrugated_metal1_lod01', me_me_corrugated_metal1_lod01)

# ---- transforms, parenting, visibility, modifiers, constraints
ob_me_corrugated_metal1_lod01.location = (0.0, 0.0, 0.0)
ob_me_corrugated_metal1_lod01.rotation_euler = (1.571, -0.0, 0.0)

# ---- collection membership
col_collection.objects.link(ob_me_corrugated_metal1_lod01)

# ---- scene / render settings (as saved in the file)
scene.frame_start = 1; scene.frame_end = 250; scene.frame_set(1)
scene.render.engine = 'BLENDER_EEVEE_NEXT'
scene.cycles.sampling_pattern = 'TABULATED_SOBOL'
scene.cycles.use_light_tree = False
scene.view_settings.view_transform = 'Filmic'
bpy.context.view_layer.update()

# ---- added for rendering (the .blend has no active camera and no usable light): camera, sun
cam_auto = bpy.data.cameras.new('AutoCamera')
cam_auto.lens = 50.0
cam_auto.sensor_width = 36.0
cam_auto.clip_end = 4443.53
ob_auto_camera = bpy.data.objects.new('AutoCamera', cam_auto)
scene.collection.objects.link(ob_auto_camera)
ob_auto_camera.location = (253.185, -303.832, 201.954)
ob_auto_camera.rotation_euler = (1.09748, -7.21219e-08, 0.694738)
scene.camera = ob_auto_camera
light_auto_sun = bpy.data.lights.new('AutoSun', 'SUN')
light_auto_sun.energy = 3.0
light_auto_sun.angle = 0.0523599
ob_auto_sun = bpy.data.objects.new('AutoSun', light_auto_sun)
scene.collection.objects.link(ob_auto_sun)
ob_auto_sun.rotation_euler = (0.872665, 0.174533, 0.523599)
bpy.context.view_layer.update()
